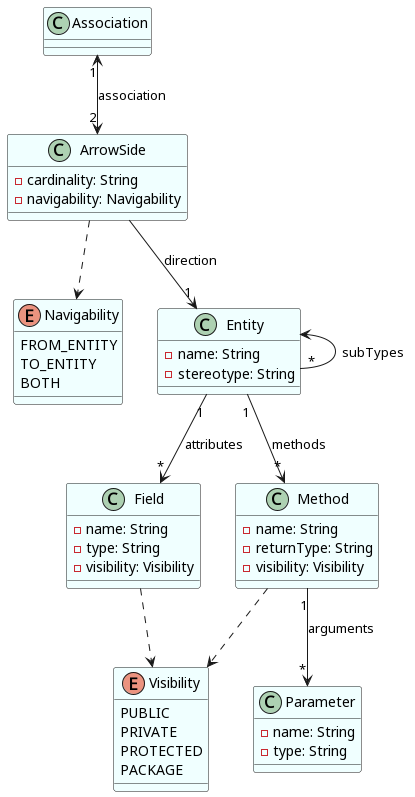

The diagram above was rendered by PlantUML. Its source (embedded in the PNG):
@startuml BELIN_BABILLON_planUML

skinparam class {
    BackgroundColor Azure
}

enum Navigability {
    FROM_ENTITY
    TO_ENTITY
    BOTH
}

enum Visibility {
    PUBLIC
    PRIVATE
    PROTECTED
    PACKAGE
}

class Association

class ArrowSide {
    -cardinality: String
    -navigability: Navigability
}

class Entity {
    -name: String
    -stereotype: String
}

class Field {
    -name: String
    -type: String
    -visibility: Visibility
}

class Method {
    -name: String
    -returnType: String
    -visibility: Visibility
}

class Parameter {
    -name: String
    -type: String
}

Association "1" <--> "2" ArrowSide: association
ArrowSide --> "1" Entity: direction
ArrowSide ..> Navigability
Entity <-- "*" Entity: subTypes
Entity "1" --> "*" Field: attributes
Entity "1" --> "*" Method: methods
Method "1" --> "*" Parameter: arguments
Method ..> Visibility
Field ..> Visibility

@enduml